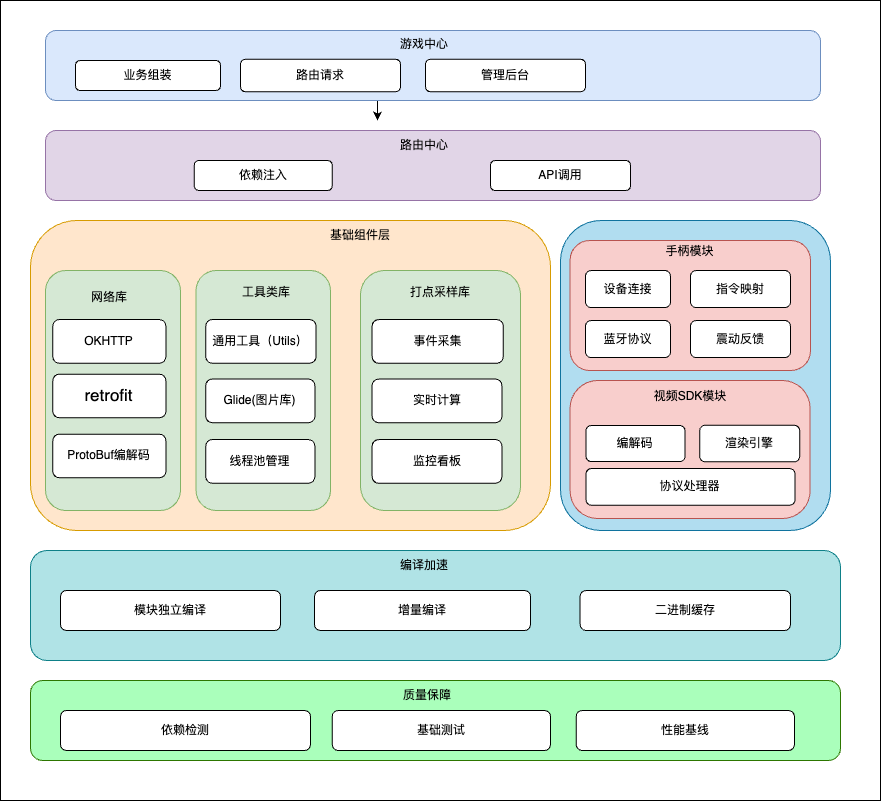

The diagram above was exported from draw.io. Its source (the exported page's mxGraphModel, read from the mxfile embedded in the PNG):
<mxGraphModel dx="1026" dy="684" grid="1" gridSize="10" guides="1" tooltips="1" connect="1" arrows="1" fold="1" page="1" pageScale="1" pageWidth="827" pageHeight="1169" math="0" shadow="0">
  <root>
    <mxCell id="0" />
    <mxCell id="1" parent="0" />
    <mxCell id="uXyFOECwJ8k06FzdFuij-1" value="" style="rounded=0;whiteSpace=wrap;html=1;" vertex="1" parent="1">
      <mxGeometry x="80" y="210" width="880" height="800" as="geometry" />
    </mxCell>
    <mxCell id="uXyFOECwJ8k06FzdFuij-69" value="" style="rounded=1;whiteSpace=wrap;html=1;fillColor=#e1d5e7;strokeColor=#9673a6;" vertex="1" parent="1">
      <mxGeometry x="125" y="340" width="775" height="70" as="geometry" />
    </mxCell>
    <mxCell id="uXyFOECwJ8k06FzdFuij-71" value="路由中心" style="text;html=1;align=center;verticalAlign=middle;whiteSpace=wrap;rounded=0;" vertex="1" parent="1">
      <mxGeometry x="474" y="340" width="60" height="30" as="geometry" />
    </mxCell>
    <mxCell id="uXyFOECwJ8k06FzdFuij-73" value="依赖注入" style="rounded=1;whiteSpace=wrap;html=1;" vertex="1" parent="1">
      <mxGeometry x="273.75" y="370" width="138" height="30" as="geometry" />
    </mxCell>
    <mxCell id="uXyFOECwJ8k06FzdFuij-74" value="API调用" style="rounded=1;whiteSpace=wrap;html=1;" vertex="1" parent="1">
      <mxGeometry x="570" y="370" width="140" height="30" as="geometry" />
    </mxCell>
    <mxCell id="uXyFOECwJ8k06FzdFuij-83" value="" style="edgeStyle=orthogonalEdgeStyle;rounded=0;orthogonalLoop=1;jettySize=auto;html=1;" edge="1" parent="1" source="uXyFOECwJ8k06FzdFuij-76">
      <mxGeometry relative="1" as="geometry">
        <mxPoint x="457" y="330" as="targetPoint" />
        <Array as="points">
          <mxPoint x="457" y="320" />
          <mxPoint x="457" y="320" />
        </Array>
      </mxGeometry>
    </mxCell>
    <mxCell id="uXyFOECwJ8k06FzdFuij-76" value="" style="rounded=1;whiteSpace=wrap;html=1;fillColor=#dae8fc;strokeColor=#6c8ebf;" vertex="1" parent="1">
      <mxGeometry x="125" y="240" width="775" height="70" as="geometry" />
    </mxCell>
    <mxCell id="uXyFOECwJ8k06FzdFuij-78" value="游戏中心" style="text;html=1;align=center;verticalAlign=middle;whiteSpace=wrap;rounded=0;" vertex="1" parent="1">
      <mxGeometry x="474" y="238.75" width="60" height="30" as="geometry" />
    </mxCell>
    <mxCell id="uXyFOECwJ8k06FzdFuij-79" value="业务组装" style="rounded=1;whiteSpace=wrap;html=1;" vertex="1" parent="1">
      <mxGeometry x="155" y="270" width="145" height="30" as="geometry" />
    </mxCell>
    <mxCell id="uXyFOECwJ8k06FzdFuij-84" value="路由请求" style="rounded=1;whiteSpace=wrap;html=1;" vertex="1" parent="1">
      <mxGeometry x="320" y="268.75" width="160" height="32.5" as="geometry" />
    </mxCell>
    <mxCell id="uXyFOECwJ8k06FzdFuij-85" value="管理后台" style="rounded=1;whiteSpace=wrap;html=1;" vertex="1" parent="1">
      <mxGeometry x="505" y="268.75" width="160" height="32.5" as="geometry" />
    </mxCell>
    <mxCell id="uXyFOECwJ8k06FzdFuij-99" value="" style="rounded=1;whiteSpace=wrap;html=1;fillColor=#ffe6cc;strokeColor=#d79b00;" vertex="1" parent="1">
      <mxGeometry x="110" y="430" width="520" height="310" as="geometry" />
    </mxCell>
    <mxCell id="uXyFOECwJ8k06FzdFuij-112" value="" style="group" vertex="1" connectable="0" parent="1">
      <mxGeometry x="125" y="480" width="135" height="240" as="geometry" />
    </mxCell>
    <mxCell id="uXyFOECwJ8k06FzdFuij-100" value="" style="rounded=1;whiteSpace=wrap;html=1;fillColor=#d5e8d4;strokeColor=#82b366;movable=1;resizable=1;rotatable=1;deletable=1;editable=1;locked=0;connectable=1;" vertex="1" parent="uXyFOECwJ8k06FzdFuij-112">
      <mxGeometry width="135" height="240.00000000000003" as="geometry" />
    </mxCell>
    <mxCell id="uXyFOECwJ8k06FzdFuij-102" value="OKHTTP" style="rounded=1;whiteSpace=wrap;html=1;movable=1;resizable=1;rotatable=1;deletable=1;editable=1;locked=0;connectable=1;" vertex="1" parent="uXyFOECwJ8k06FzdFuij-112">
      <mxGeometry x="7.297297297297297" y="49.09090909090909" width="113.10810810810813" height="43.63636363636363" as="geometry" />
    </mxCell>
    <mxCell id="uXyFOECwJ8k06FzdFuij-103" value="网络库" style="text;html=1;align=center;verticalAlign=middle;whiteSpace=wrap;rounded=0;movable=1;resizable=1;rotatable=1;deletable=1;editable=1;locked=0;connectable=1;" vertex="1" parent="uXyFOECwJ8k06FzdFuij-112">
      <mxGeometry x="41.95945945945945" y="10.909090909090908" width="43.78378378378378" height="32.727272727272734" as="geometry" />
    </mxCell>
    <mxCell id="uXyFOECwJ8k06FzdFuij-104" value="&lt;font style=&quot;font-size: 17px;&quot;&gt;retrofit&lt;/font&gt;" style="rounded=1;whiteSpace=wrap;html=1;movable=1;resizable=1;rotatable=1;deletable=1;editable=1;locked=0;connectable=1;" vertex="1" parent="uXyFOECwJ8k06FzdFuij-112">
      <mxGeometry x="7.297297297297297" y="103.63636363636365" width="113.10810810810813" height="43.63636363636363" as="geometry" />
    </mxCell>
    <mxCell id="uXyFOECwJ8k06FzdFuij-106" value="ProtoBuf编解码" style="rounded=1;whiteSpace=wrap;html=1;movable=1;resizable=1;rotatable=1;deletable=1;editable=1;locked=0;connectable=1;" vertex="1" parent="uXyFOECwJ8k06FzdFuij-112">
      <mxGeometry x="7.297297297297297" y="163.63636363636365" width="113.10810810810813" height="43.63636363636363" as="geometry" />
    </mxCell>
    <mxCell id="uXyFOECwJ8k06FzdFuij-115" value="" style="group" vertex="1" connectable="0" parent="1">
      <mxGeometry x="275.5" y="480" width="134.5" height="240" as="geometry" />
    </mxCell>
    <mxCell id="uXyFOECwJ8k06FzdFuij-101" value="" style="rounded=1;whiteSpace=wrap;html=1;fillColor=#d5e8d4;strokeColor=#82b366;movable=1;resizable=1;rotatable=1;deletable=1;editable=1;locked=0;connectable=1;" vertex="1" parent="uXyFOECwJ8k06FzdFuij-115">
      <mxGeometry width="134.5" height="239.99999999999997" as="geometry" />
    </mxCell>
    <mxCell id="uXyFOECwJ8k06FzdFuij-105" value="通用工具（Utils）" style="rounded=1;whiteSpace=wrap;html=1;movable=1;resizable=1;rotatable=1;deletable=1;editable=1;locked=0;connectable=1;" vertex="1" parent="uXyFOECwJ8k06FzdFuij-115">
      <mxGeometry x="9.746376811594203" y="49.090909090909086" width="110.32898550724636" height="43.63636363636363" as="geometry" />
    </mxCell>
    <mxCell id="uXyFOECwJ8k06FzdFuij-107" value="Glide(图片库)" style="rounded=1;whiteSpace=wrap;html=1;movable=1;resizable=1;rotatable=1;deletable=1;editable=1;locked=0;connectable=1;" vertex="1" parent="uXyFOECwJ8k06FzdFuij-115">
      <mxGeometry x="9.746376811594203" y="108.54545454545453" width="109.15942028985506" height="43.63636363636363" as="geometry" />
    </mxCell>
    <mxCell id="uXyFOECwJ8k06FzdFuij-108" value="线程池管理" style="rounded=1;whiteSpace=wrap;html=1;movable=1;resizable=1;rotatable=1;deletable=1;editable=1;locked=0;connectable=1;" vertex="1" parent="uXyFOECwJ8k06FzdFuij-115">
      <mxGeometry x="9.746376811594203" y="169.09090909090907" width="109.15942028985506" height="43.63636363636363" as="geometry" />
    </mxCell>
    <mxCell id="uXyFOECwJ8k06FzdFuij-109" value="工具类库" style="text;html=1;align=center;verticalAlign=middle;whiteSpace=wrap;rounded=0;movable=1;resizable=1;rotatable=1;deletable=1;editable=1;locked=0;connectable=1;" vertex="1" parent="uXyFOECwJ8k06FzdFuij-115">
      <mxGeometry x="41.52" y="5.45" width="58.48" height="32.73" as="geometry" />
    </mxCell>
    <mxCell id="uXyFOECwJ8k06FzdFuij-117" value="基础组件层" style="text;html=1;align=center;verticalAlign=middle;whiteSpace=wrap;rounded=0;" vertex="1" parent="1">
      <mxGeometry x="382" y="430" width="116" height="30" as="geometry" />
    </mxCell>
    <mxCell id="uXyFOECwJ8k06FzdFuij-118" value="" style="group" vertex="1" connectable="0" parent="1">
      <mxGeometry x="440" y="480" width="160" height="240" as="geometry" />
    </mxCell>
    <mxCell id="uXyFOECwJ8k06FzdFuij-119" value="" style="rounded=1;whiteSpace=wrap;html=1;fillColor=#d5e8d4;strokeColor=#82b366;movable=1;resizable=1;rotatable=1;deletable=1;editable=1;locked=0;connectable=1;" vertex="1" parent="uXyFOECwJ8k06FzdFuij-118">
      <mxGeometry width="160" height="239.99999999999997" as="geometry" />
    </mxCell>
    <mxCell id="uXyFOECwJ8k06FzdFuij-120" value="事件采集" style="rounded=1;whiteSpace=wrap;html=1;movable=1;resizable=1;rotatable=1;deletable=1;editable=1;locked=0;connectable=1;" vertex="1" parent="uXyFOECwJ8k06FzdFuij-118">
      <mxGeometry x="11.594202898550726" y="49.090909090909086" width="131.24637681159422" height="43.63636363636363" as="geometry" />
    </mxCell>
    <mxCell id="uXyFOECwJ8k06FzdFuij-121" value="实时计算" style="rounded=1;whiteSpace=wrap;html=1;movable=1;resizable=1;rotatable=1;deletable=1;editable=1;locked=0;connectable=1;" vertex="1" parent="uXyFOECwJ8k06FzdFuij-118">
      <mxGeometry x="11.594202898550726" y="108.54545454545453" width="129.85507246376812" height="43.63636363636363" as="geometry" />
    </mxCell>
    <mxCell id="uXyFOECwJ8k06FzdFuij-122" value="监控看板" style="rounded=1;whiteSpace=wrap;html=1;movable=1;resizable=1;rotatable=1;deletable=1;editable=1;locked=0;connectable=1;" vertex="1" parent="uXyFOECwJ8k06FzdFuij-118">
      <mxGeometry x="11.594202898550726" y="169.09090909090907" width="129.85507246376812" height="43.63636363636363" as="geometry" />
    </mxCell>
    <mxCell id="uXyFOECwJ8k06FzdFuij-123" value="打点采样库" style="text;html=1;align=center;verticalAlign=middle;whiteSpace=wrap;rounded=0;movable=1;resizable=1;rotatable=1;deletable=1;editable=1;locked=0;connectable=1;" vertex="1" parent="uXyFOECwJ8k06FzdFuij-118">
      <mxGeometry x="49.391304347826086" y="5.454545454545454" width="61.91304347826087" height="32.72727272727273" as="geometry" />
    </mxCell>
    <mxCell id="uXyFOECwJ8k06FzdFuij-124" value="" style="rounded=1;whiteSpace=wrap;html=1;fillColor=#b1ddf0;strokeColor=#10739e;" vertex="1" parent="1">
      <mxGeometry x="640" y="430" width="270" height="310" as="geometry" />
    </mxCell>
    <mxCell id="uXyFOECwJ8k06FzdFuij-21" value="" style="rounded=1;whiteSpace=wrap;html=1;fillColor=#f8cecc;strokeColor=#b85450;" vertex="1" parent="1">
      <mxGeometry x="649.6" y="450" width="240.4" height="130" as="geometry" />
    </mxCell>
    <mxCell id="uXyFOECwJ8k06FzdFuij-28" value="指令映射" style="rounded=1;whiteSpace=wrap;html=1;" vertex="1" parent="1">
      <mxGeometry x="770" y="480" width="100" height="37.06" as="geometry" />
    </mxCell>
    <mxCell id="uXyFOECwJ8k06FzdFuij-135" value="手柄模块" style="text;html=1;align=center;verticalAlign=middle;whiteSpace=wrap;rounded=0;" vertex="1" parent="1">
      <mxGeometry x="740.1213793103448" y="449.99823529411765" width="58.96551724137931" height="21.176470588235293" as="geometry" />
    </mxCell>
    <mxCell id="uXyFOECwJ8k06FzdFuij-136" value="" style="group" vertex="1" connectable="0" parent="1">
      <mxGeometry x="649.6" y="590" width="240" height="138.03999999999996" as="geometry" />
    </mxCell>
    <mxCell id="uXyFOECwJ8k06FzdFuij-20" value="" style="rounded=1;whiteSpace=wrap;html=1;fillColor=#f8cecc;strokeColor=#b85450;arcSize=20;" vertex="1" parent="uXyFOECwJ8k06FzdFuij-136">
      <mxGeometry width="240" height="138.04" as="geometry" />
    </mxCell>
    <mxCell id="uXyFOECwJ8k06FzdFuij-22" value="视频SDK模块" style="text;html=1;align=center;verticalAlign=middle;whiteSpace=wrap;rounded=0;" vertex="1" parent="uXyFOECwJ8k06FzdFuij-136">
      <mxGeometry x="79.06000000000006" y="3.043333333333294" width="81.88" height="25.886666666666663" as="geometry" />
    </mxCell>
    <mxCell id="uXyFOECwJ8k06FzdFuij-24" value="编解码" style="rounded=1;whiteSpace=wrap;html=1;" vertex="1" parent="uXyFOECwJ8k06FzdFuij-136">
      <mxGeometry x="15.809999999999945" y="44.969999999999914" width="99.19" height="36.13" as="geometry" />
    </mxCell>
    <mxCell id="uXyFOECwJ8k06FzdFuij-26" value="协议处理器" style="rounded=1;whiteSpace=wrap;html=1;" vertex="1" parent="uXyFOECwJ8k06FzdFuij-136">
      <mxGeometry x="15.809999999999945" y="88.03999999999996" width="209.19" height="36.67" as="geometry" />
    </mxCell>
    <mxCell id="uXyFOECwJ8k06FzdFuij-25" value="渲染引擎" style="rounded=1;whiteSpace=wrap;html=1;" vertex="1" parent="uXyFOECwJ8k06FzdFuij-136">
      <mxGeometry x="129.60000000000002" y="44.69999999999993" width="100" height="36.67" as="geometry" />
    </mxCell>
    <mxCell id="uXyFOECwJ8k06FzdFuij-137" value="设备连接" style="rounded=1;whiteSpace=wrap;html=1;" vertex="1" parent="1">
      <mxGeometry x="665" y="480" width="85" height="37.06" as="geometry" />
    </mxCell>
    <mxCell id="uXyFOECwJ8k06FzdFuij-138" value="蓝牙协议" style="rounded=1;whiteSpace=wrap;html=1;" vertex="1" parent="1">
      <mxGeometry x="665" y="530" width="85" height="37.06" as="geometry" />
    </mxCell>
    <mxCell id="uXyFOECwJ8k06FzdFuij-139" value="震动反馈" style="rounded=1;whiteSpace=wrap;html=1;" vertex="1" parent="1">
      <mxGeometry x="770" y="530" width="100" height="37.06" as="geometry" />
    </mxCell>
    <mxCell id="uXyFOECwJ8k06FzdFuij-140" value="" style="rounded=1;whiteSpace=wrap;html=1;fillColor=#b0e3e6;strokeColor=#0e8088;" vertex="1" parent="1">
      <mxGeometry x="110" y="760" width="810" height="110" as="geometry" />
    </mxCell>
    <mxCell id="uXyFOECwJ8k06FzdFuij-141" value="编译加速" style="text;html=1;align=center;verticalAlign=middle;whiteSpace=wrap;rounded=0;" vertex="1" parent="1">
      <mxGeometry x="474" y="760" width="60" height="30" as="geometry" />
    </mxCell>
    <mxCell id="uXyFOECwJ8k06FzdFuij-142" value="模块独立编译" style="rounded=1;whiteSpace=wrap;html=1;" vertex="1" parent="1">
      <mxGeometry x="140" y="800" width="220" height="40" as="geometry" />
    </mxCell>
    <mxCell id="uXyFOECwJ8k06FzdFuij-143" value="增量编译" style="rounded=1;whiteSpace=wrap;html=1;" vertex="1" parent="1">
      <mxGeometry x="394" y="800" width="216" height="40" as="geometry" />
    </mxCell>
    <mxCell id="uXyFOECwJ8k06FzdFuij-144" value="二进制缓存" style="rounded=1;whiteSpace=wrap;html=1;" vertex="1" parent="1">
      <mxGeometry x="659.6" y="800" width="210.4" height="40" as="geometry" />
    </mxCell>
    <mxCell id="uXyFOECwJ8k06FzdFuij-148" value="" style="rounded=1;whiteSpace=wrap;html=1;fillColor=#AAFFBB;fontColor=#ffffff;strokeColor=#2D7600;" vertex="1" parent="1">
      <mxGeometry x="110" y="890" width="810" height="80" as="geometry" />
    </mxCell>
    <mxCell id="uXyFOECwJ8k06FzdFuij-149" value="质量保障" style="text;html=1;align=center;verticalAlign=middle;whiteSpace=wrap;rounded=0;" vertex="1" parent="1">
      <mxGeometry x="474" y="890" width="66" height="30" as="geometry" />
    </mxCell>
    <mxCell id="uXyFOECwJ8k06FzdFuij-150" value="依赖检测" style="rounded=1;whiteSpace=wrap;html=1;" vertex="1" parent="1">
      <mxGeometry x="140" y="920" width="250" height="40" as="geometry" />
    </mxCell>
    <mxCell id="uXyFOECwJ8k06FzdFuij-151" value="基础测试" style="rounded=1;whiteSpace=wrap;html=1;" vertex="1" parent="1">
      <mxGeometry x="411.75" y="920" width="218.25" height="40" as="geometry" />
    </mxCell>
    <mxCell id="uXyFOECwJ8k06FzdFuij-152" value="性能基线" style="rounded=1;whiteSpace=wrap;html=1;" vertex="1" parent="1">
      <mxGeometry x="655.6800000000001" y="920" width="218.25" height="40" as="geometry" />
    </mxCell>
  </root>
</mxGraphModel>